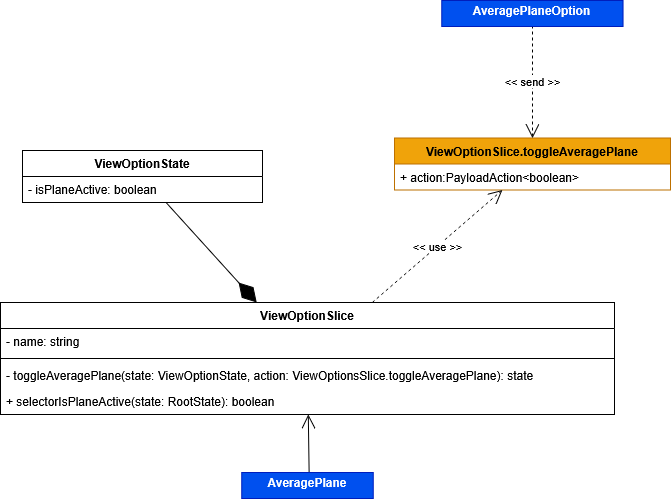

The diagram above was exported from draw.io. Its source (the exported page's mxGraphModel, read from the mxfile embedded in the PNG):
<mxGraphModel dx="2156" dy="3113" grid="1" gridSize="10" guides="1" tooltips="1" connect="1" arrows="1" fold="1" page="1" pageScale="1" pageWidth="827" pageHeight="1169" math="0" shadow="0">
  <root>
    <mxCell id="0" />
    <mxCell id="1" parent="0" />
    <mxCell id="2" value="ViewOptionSlice.toggleAveragePlane" style="swimlane;fontStyle=1;align=center;verticalAlign=top;childLayout=stackLayout;horizontal=1;startSize=26;horizontalStack=0;resizeParent=1;resizeParentMax=0;resizeLast=0;collapsible=1;marginBottom=0;whiteSpace=wrap;html=1;fillColor=#f0a30a;fontColor=#000000;strokeColor=#BD7000;" vertex="1" parent="1">
      <mxGeometry x="1488" y="1823.5" width="276" height="52" as="geometry" />
    </mxCell>
    <mxCell id="3" value="+ action:PayloadAction&amp;lt;boolean&amp;gt;" style="text;strokeColor=none;fillColor=none;align=left;verticalAlign=top;spacingLeft=4;spacingRight=4;overflow=hidden;rotatable=0;points=[[0,0.5],[1,0.5]];portConstraint=eastwest;whiteSpace=wrap;html=1;" vertex="1" parent="2">
      <mxGeometry y="26" width="276" height="26" as="geometry" />
    </mxCell>
    <mxCell id="4" value="&amp;lt;&amp;lt; use &amp;gt;&amp;gt;" style="endArrow=open;endSize=12;dashed=1;html=1;rounded=0;" edge="1" source="5" target="2" parent="1">
      <mxGeometry width="160" relative="1" as="geometry">
        <mxPoint x="-392" y="2361.5" as="sourcePoint" />
        <mxPoint x="-472" y="2359.5" as="targetPoint" />
      </mxGeometry>
    </mxCell>
    <mxCell id="5" value="ViewOptionSlice" style="swimlane;fontStyle=1;align=center;verticalAlign=top;childLayout=stackLayout;horizontal=1;startSize=26;horizontalStack=0;resizeParent=1;resizeParentMax=0;resizeLast=0;collapsible=1;marginBottom=0;whiteSpace=wrap;html=1;" vertex="1" parent="1">
      <mxGeometry x="1094" y="1988" width="614" height="112" as="geometry" />
    </mxCell>
    <mxCell id="6" value="- name: string" style="text;strokeColor=none;fillColor=none;align=left;verticalAlign=top;spacingLeft=4;spacingRight=4;overflow=hidden;rotatable=0;points=[[0,0.5],[1,0.5]];portConstraint=eastwest;whiteSpace=wrap;html=1;" vertex="1" parent="5">
      <mxGeometry y="26" width="614" height="26" as="geometry" />
    </mxCell>
    <mxCell id="7" value="" style="line;strokeWidth=1;fillColor=none;align=left;verticalAlign=middle;spacingTop=-1;spacingLeft=3;spacingRight=3;rotatable=0;labelPosition=right;points=[];portConstraint=eastwest;strokeColor=inherit;" vertex="1" parent="5">
      <mxGeometry y="52" width="614" height="8" as="geometry" />
    </mxCell>
    <mxCell id="8" value="- toggleAveragePlane(state:&amp;nbsp;ViewOptionState, action: ViewOptionsSlice.toggleAveragePlane): state" style="text;strokeColor=none;fillColor=none;align=left;verticalAlign=top;spacingLeft=4;spacingRight=4;overflow=hidden;rotatable=0;points=[[0,0.5],[1,0.5]];portConstraint=eastwest;whiteSpace=wrap;html=1;" vertex="1" parent="5">
      <mxGeometry y="60" width="614" height="26" as="geometry" />
    </mxCell>
    <mxCell id="9" value="+ selectorIsPlaneActive(state: RootState): boolean" style="text;strokeColor=none;fillColor=none;align=left;verticalAlign=top;spacingLeft=4;spacingRight=4;overflow=hidden;rotatable=0;points=[[0,0.5],[1,0.5]];portConstraint=eastwest;whiteSpace=wrap;html=1;" vertex="1" parent="5">
      <mxGeometry y="86" width="614" height="26" as="geometry" />
    </mxCell>
    <mxCell id="10" value="ViewOptionState" style="swimlane;fontStyle=1;align=center;verticalAlign=top;childLayout=stackLayout;horizontal=1;startSize=26;horizontalStack=0;resizeParent=1;resizeParentMax=0;resizeLast=0;collapsible=1;marginBottom=0;whiteSpace=wrap;html=1;" vertex="1" parent="1">
      <mxGeometry x="1116" y="1836" width="240" height="52" as="geometry" />
    </mxCell>
    <mxCell id="11" value="&lt;div&gt;- isPlaneActive: boolean&lt;/div&gt;" style="text;strokeColor=none;fillColor=none;align=left;verticalAlign=top;spacingLeft=4;spacingRight=4;overflow=hidden;rotatable=0;points=[[0,0.5],[1,0.5]];portConstraint=eastwest;whiteSpace=wrap;html=1;" vertex="1" parent="10">
      <mxGeometry y="26" width="240" height="26" as="geometry" />
    </mxCell>
    <mxCell id="12" value="" style="endArrow=diamondThin;endFill=1;endSize=24;html=1;rounded=0;" edge="1" source="10" target="5" parent="1">
      <mxGeometry width="160" relative="1" as="geometry">
        <mxPoint x="723" y="1884.5" as="sourcePoint" />
        <mxPoint x="722" y="1969.5" as="targetPoint" />
      </mxGeometry>
    </mxCell>
    <mxCell id="13" value="&amp;lt;&amp;lt; send &amp;gt;&amp;gt;" style="endArrow=open;endSize=12;dashed=1;html=1;rounded=0;" edge="1" target="2" parent="1">
      <mxGeometry width="160" relative="1" as="geometry">
        <mxPoint x="1626" y="1711" as="sourcePoint" />
        <mxPoint x="1634" y="1790" as="targetPoint" />
      </mxGeometry>
    </mxCell>
    <mxCell id="14" value="" style="endArrow=open;endFill=1;endSize=12;html=1;rounded=0;" edge="1" target="5" parent="1">
      <mxGeometry width="160" relative="1" as="geometry">
        <mxPoint x="1402.7142857142853" y="2164" as="sourcePoint" />
        <mxPoint x="1524" y="2130" as="targetPoint" />
      </mxGeometry>
    </mxCell>
    <mxCell id="15" value="&lt;p style=&quot;margin:0px;margin-top:4px;text-align:center;&quot;&gt;&lt;b&gt;AveragePlane&lt;/b&gt;&lt;/p&gt;" style="verticalAlign=top;align=left;overflow=fill;html=1;whiteSpace=wrap;fillColor=#0050ef;fontColor=#ffffff;strokeColor=#001DBC;" vertex="1" parent="1">
      <mxGeometry x="1335.25" y="2158" width="131.5" height="26" as="geometry" />
    </mxCell>
    <mxCell id="16" value="&lt;p style=&quot;margin:0px;margin-top:4px;text-align:center;&quot;&gt;&lt;b&gt;AveragePlaneOption&lt;/b&gt;&lt;/p&gt;&lt;p style=&quot;margin:0px;margin-top:4px;text-align:center;&quot;&gt;&lt;b&gt;&lt;br&gt;&lt;/b&gt;&lt;/p&gt;" style="verticalAlign=top;align=left;overflow=fill;html=1;whiteSpace=wrap;fillColor=#0050ef;fontColor=#ffffff;strokeColor=#001DBC;" vertex="1" parent="1">
      <mxGeometry x="1535.37" y="1686" width="181.25" height="26" as="geometry" />
    </mxCell>
  </root>
</mxGraphModel>